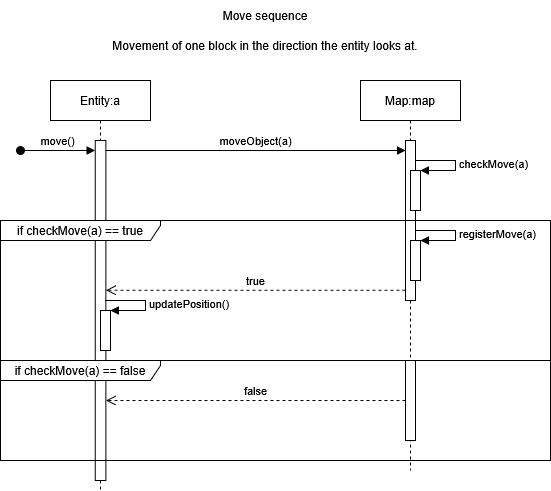

The diagram above was exported from draw.io. Its source (the exported page's mxGraphModel, read from the mxfile embedded in the PNG):
<mxGraphModel dx="2068" dy="1139" grid="1" gridSize="10" guides="1" tooltips="1" connect="1" arrows="1" fold="1" page="1" pageScale="1" pageWidth="1100" pageHeight="850" background="none" math="0" shadow="0">
  <root>
    <mxCell id="0" />
    <mxCell id="1" parent="0" />
    <mxCell id="DspafvOdGZ88DLKc3FwV-2" value="Entity:a" style="shape=umlLifeline;perimeter=lifelinePerimeter;whiteSpace=wrap;html=1;container=1;dropTarget=0;collapsible=0;recursiveResize=0;outlineConnect=0;portConstraint=eastwest;newEdgeStyle={&quot;curved&quot;:0,&quot;rounded&quot;:0};" parent="1" vertex="1">
      <mxGeometry x="190" y="110" width="100" height="410" as="geometry" />
    </mxCell>
    <mxCell id="DspafvOdGZ88DLKc3FwV-6" value="" style="html=1;points=[[0,0,0,0,5],[0,1,0,0,-5],[1,0,0,0,5],[1,1,0,0,-5]];perimeter=orthogonalPerimeter;outlineConnect=0;targetShapes=umlLifeline;portConstraint=eastwest;newEdgeStyle={&quot;curved&quot;:0,&quot;rounded&quot;:0};" parent="DspafvOdGZ88DLKc3FwV-2" vertex="1">
      <mxGeometry x="44.69" y="60" width="10.62" height="340" as="geometry" />
    </mxCell>
    <mxCell id="DspafvOdGZ88DLKc3FwV-3" value="Move sequence" style="text;html=1;align=center;verticalAlign=middle;whiteSpace=wrap;rounded=0;" parent="1" vertex="1">
      <mxGeometry x="345" y="30" width="120" height="30" as="geometry" />
    </mxCell>
    <mxCell id="DspafvOdGZ88DLKc3FwV-5" value="Map:map" style="shape=umlLifeline;perimeter=lifelinePerimeter;whiteSpace=wrap;html=1;container=1;dropTarget=0;collapsible=0;recursiveResize=0;outlineConnect=0;portConstraint=eastwest;newEdgeStyle={&quot;curved&quot;:0,&quot;rounded&quot;:0};" parent="1" vertex="1">
      <mxGeometry x="500" y="110" width="100" height="390" as="geometry" />
    </mxCell>
    <mxCell id="DspafvOdGZ88DLKc3FwV-8" value="" style="html=1;points=[[0,0,0,0,5],[0,1,0,0,-5],[1,0,0,0,5],[1,1,0,0,-5]];perimeter=orthogonalPerimeter;outlineConnect=0;targetShapes=umlLifeline;portConstraint=eastwest;newEdgeStyle={&quot;curved&quot;:0,&quot;rounded&quot;:0};" parent="DspafvOdGZ88DLKc3FwV-5" vertex="1">
      <mxGeometry x="45" y="60" width="10" height="160" as="geometry" />
    </mxCell>
    <mxCell id="DspafvOdGZ88DLKc3FwV-10" value="" style="html=1;points=[[0,0,0,0,5],[0,1,0,0,-5],[1,0,0,0,5],[1,1,0,0,-5]];perimeter=orthogonalPerimeter;outlineConnect=0;targetShapes=umlLifeline;portConstraint=eastwest;newEdgeStyle={&quot;curved&quot;:0,&quot;rounded&quot;:0};" parent="DspafvOdGZ88DLKc3FwV-5" vertex="1">
      <mxGeometry x="50" y="90" width="10" height="40" as="geometry" />
    </mxCell>
    <mxCell id="DspafvOdGZ88DLKc3FwV-11" value="checkMove(a)" style="html=1;align=left;spacingLeft=2;endArrow=block;rounded=0;edgeStyle=orthogonalEdgeStyle;curved=0;rounded=0;" parent="DspafvOdGZ88DLKc3FwV-5" edge="1">
      <mxGeometry relative="1" as="geometry">
        <mxPoint x="55" y="80" as="sourcePoint" />
        <Array as="points">
          <mxPoint x="95" y="80" />
          <mxPoint x="95" y="90" />
        </Array>
        <mxPoint x="60" y="90" as="targetPoint" />
      </mxGeometry>
    </mxCell>
    <mxCell id="DspafvOdGZ88DLKc3FwV-21" value="" style="html=1;points=[[0,0,0,0,5],[0,1,0,0,-5],[1,0,0,0,5],[1,1,0,0,-5]];perimeter=orthogonalPerimeter;outlineConnect=0;targetShapes=umlLifeline;portConstraint=eastwest;newEdgeStyle={&quot;curved&quot;:0,&quot;rounded&quot;:0};" parent="DspafvOdGZ88DLKc3FwV-5" vertex="1">
      <mxGeometry x="45" y="280" width="10" height="80" as="geometry" />
    </mxCell>
    <mxCell id="DspafvOdGZ88DLKc3FwV-7" value="move()" style="html=1;verticalAlign=bottom;startArrow=oval;startFill=1;endArrow=block;startSize=8;curved=0;rounded=0;" parent="1" target="DspafvOdGZ88DLKc3FwV-6" edge="1">
      <mxGeometry width="60" relative="1" as="geometry">
        <mxPoint x="160" y="180" as="sourcePoint" />
        <mxPoint x="220" y="180" as="targetPoint" />
      </mxGeometry>
    </mxCell>
    <mxCell id="DspafvOdGZ88DLKc3FwV-9" value="moveObject(a)" style="html=1;verticalAlign=bottom;endArrow=block;curved=0;rounded=0;" parent="1" edge="1">
      <mxGeometry width="80" relative="1" as="geometry">
        <mxPoint x="245.30999999999995" y="180" as="sourcePoint" />
        <mxPoint x="545" y="180" as="targetPoint" />
      </mxGeometry>
    </mxCell>
    <mxCell id="DspafvOdGZ88DLKc3FwV-12" value="Movement of one block in the direction the entity looks at." style="text;html=1;align=center;verticalAlign=middle;whiteSpace=wrap;rounded=0;" parent="1" vertex="1">
      <mxGeometry x="250" y="60" width="310" height="30" as="geometry" />
    </mxCell>
    <mxCell id="DspafvOdGZ88DLKc3FwV-13" value="if checkMove(a) == true" style="shape=umlFrame;whiteSpace=wrap;html=1;pointerEvents=0;width=160;height=20;" parent="1" vertex="1">
      <mxGeometry x="140" y="250" width="550" height="140" as="geometry" />
    </mxCell>
    <mxCell id="DspafvOdGZ88DLKc3FwV-18" value="true" style="html=1;verticalAlign=bottom;endArrow=open;dashed=1;endSize=8;curved=0;rounded=0;" parent="1" edge="1">
      <mxGeometry relative="1" as="geometry">
        <mxPoint x="545" y="319.8" as="sourcePoint" />
        <mxPoint x="245.31000000000017" y="319.8" as="targetPoint" />
      </mxGeometry>
    </mxCell>
    <mxCell id="DspafvOdGZ88DLKc3FwV-19" value="" style="html=1;points=[[0,0,0,0,5],[0,1,0,0,-5],[1,0,0,0,5],[1,1,0,0,-5]];perimeter=orthogonalPerimeter;outlineConnect=0;targetShapes=umlLifeline;portConstraint=eastwest;newEdgeStyle={&quot;curved&quot;:0,&quot;rounded&quot;:0};" parent="1" vertex="1">
      <mxGeometry x="550" y="270" width="10" height="40" as="geometry" />
    </mxCell>
    <mxCell id="DspafvOdGZ88DLKc3FwV-20" value="registerMove(a)" style="html=1;align=left;spacingLeft=2;endArrow=block;rounded=0;edgeStyle=orthogonalEdgeStyle;curved=0;rounded=0;" parent="1" edge="1">
      <mxGeometry relative="1" as="geometry">
        <mxPoint x="555" y="260" as="sourcePoint" />
        <Array as="points">
          <mxPoint x="595" y="260" />
          <mxPoint x="595" y="270" />
        </Array>
        <mxPoint x="560" y="270" as="targetPoint" />
      </mxGeometry>
    </mxCell>
    <mxCell id="DspafvOdGZ88DLKc3FwV-22" value="if checkMove(a) == false" style="shape=umlFrame;whiteSpace=wrap;html=1;pointerEvents=0;width=160;height=20;" parent="1" vertex="1">
      <mxGeometry x="140" y="390" width="550" height="100" as="geometry" />
    </mxCell>
    <mxCell id="DspafvOdGZ88DLKc3FwV-23" value="false" style="html=1;verticalAlign=bottom;endArrow=open;dashed=1;endSize=8;curved=0;rounded=0;" parent="1" source="DspafvOdGZ88DLKc3FwV-21" edge="1">
      <mxGeometry relative="1" as="geometry">
        <mxPoint x="539.69" y="439.8" as="sourcePoint" />
        <mxPoint x="245.30999999999995" y="430" as="targetPoint" />
      </mxGeometry>
    </mxCell>
    <mxCell id="DspafvOdGZ88DLKc3FwV-122" value="" style="html=1;points=[[0,0,0,0,5],[0,1,0,0,-5],[1,0,0,0,5],[1,1,0,0,-5]];perimeter=orthogonalPerimeter;outlineConnect=0;targetShapes=umlLifeline;portConstraint=eastwest;newEdgeStyle={&quot;curved&quot;:0,&quot;rounded&quot;:0};" parent="1" vertex="1">
      <mxGeometry x="240" y="340" width="10" height="40" as="geometry" />
    </mxCell>
    <mxCell id="DspafvOdGZ88DLKc3FwV-123" value="updatePosition()" style="html=1;align=left;spacingLeft=2;endArrow=block;rounded=0;edgeStyle=orthogonalEdgeStyle;curved=0;rounded=0;" parent="1" edge="1">
      <mxGeometry relative="1" as="geometry">
        <mxPoint x="245" y="330" as="sourcePoint" />
        <Array as="points">
          <mxPoint x="285" y="330" />
          <mxPoint x="285" y="340" />
        </Array>
        <mxPoint x="250" y="340" as="targetPoint" />
      </mxGeometry>
    </mxCell>
  </root>
</mxGraphModel>